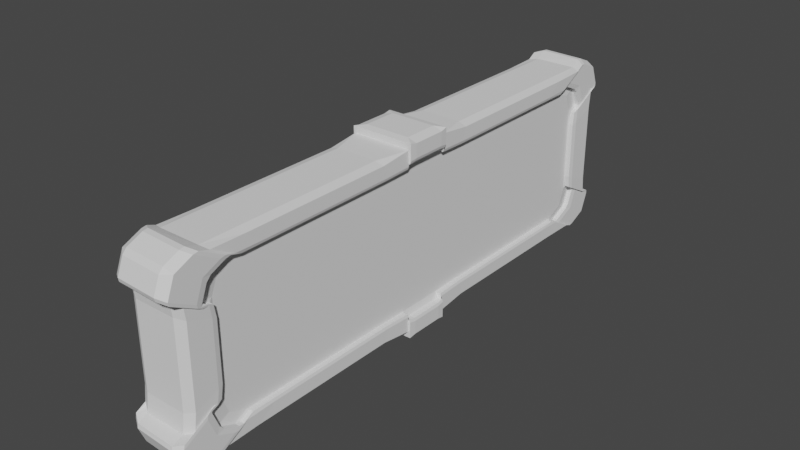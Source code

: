 # Source: blend.blend  (saved by Blender 3.4.6; exported with 4.5.12 LTS)
import bpy
from mathutils import Matrix  # noqa: F401  (used for matrix-valued properties, if any)

bpy.ops.wm.read_factory_settings(use_empty=True)
scene = bpy.context.scene
scene.name = 'Scene'

# ---- collections
col_collection = bpy.data.collections.new('Collection'); scene.collection.children.link(col_collection)

# ---- world
world_world = bpy.data.worlds.new('World'); scene.world = world_world
world_world.use_nodes = True; world_world.node_tree.nodes.clear()
_N = world_world.node_tree.nodes; _L = world_world.node_tree.links
n0 = _N.new('ShaderNodeOutputWorld'); n0.name = 'World Output'; n0.location = (300, 300)
n1 = _N.new('ShaderNodeBackground'); n1.name = 'Background'; n1.location = (10, 300)
n1.inputs[0].default_value = (0.05088, 0.05088, 0.05088, 1.0)
_L.new(n1.outputs[0], n0.inputs[0])
n0.is_active_output = True
world_world.color = (0.05088, 0.05088, 0.05088)
world_world.use_sun_shadow = False
world_world.sun_shadow_jitter_overblur = 0.0

# ---- meshes
me_x = bpy.data.meshes.new('立方体')
me_x.from_pydata([(-0.4545, -4.251, 0.5912), (-0.4545, -3.812, 0.1364), (-0.4545, -3.812, 2.864), (-0.4545, -4.251, 2.409), (-0.4545, 3.812, 0.1364), (-0.4545, 4.251, 0.5912), (-0.4545, 4.251, 2.409), (-0.4545, 3.812, 2.864), (0.4545, -3.812, 0.1364), (0.4545, -4.251, 0.5912), (0.4545, -4.251, 2.409), (0.4545, -3.812, 2.864), (0.4545, 4.251, 0.5912), (0.4545, 3.812, 0.1364), (0.4545, 3.812, 2.864), (0.4545, 4.251, 2.409), (-0.4545, 3.307, 0.4091), (-0.4545, 3.741, 0.8636), (-0.4545, -3.741, 0.8636), (-0.4545, -3.307, 0.4091), (-0.4545, -3.307, 2.591), (-0.4545, -3.741, 2.136), (-0.4545, 3.741, 2.136), (-0.4545, 3.307, 2.591), (0.4545, 3.307, 2.591), (0.4545, 3.741, 2.136), (0.4545, 3.741, 0.8636), (0.4545, 3.307, 0.4091), (0.4545, -3.307, 0.4091), (0.4545, -3.741, 0.8636), (0.4545, -3.741, 2.136), (0.4545, -3.307, 2.591), (-0.3636, 3.741, 0.863), (-0.3636, 3.309, 0.4091), (-0.3636, 3.615, 0.542), (-0.3636, -3.309, 0.4091), (-0.3636, -3.741, 0.863), (-0.3636, -3.615, 0.542), (-0.3636, -3.741, 2.137), (-0.3636, -3.309, 2.591), (-0.3636, -3.615, 2.458), (-0.3636, 3.309, 2.591), (-0.3636, 3.741, 2.137), (-0.3636, 3.615, 2.458), (0.3636, 3.741, 2.137), (0.3636, 3.309, 2.591), (0.3636, 3.615, 2.458), (0.3636, 3.309, 0.4091), (0.3636, 3.741, 0.863), (0.3636, 3.615, 0.542), (0.3636, -3.741, 0.863), (0.3636, -3.309, 0.4091), (0.3636, -3.615, 0.542), (0.3636, -3.309, 2.591), (0.3636, -3.741, 2.137), (0.3636, -3.615, 2.458), (-0.5, 0.3719, 3.0), (-0.5, -0.3719, 3.0), (-0.4, -0.3719, 2.7), (-0.4, 0.3719, 2.7), (-0.5, 0.3719, 2.7), (-0.5, -0.3719, 2.7), (0.5, -0.3719, 3.0), (0.5, 0.3719, 3.0), (0.4, 0.3719, 2.7), (0.4, -0.3719, 2.7), (0.5, -0.3719, 2.7), (0.5, 0.3719, 2.7), (0.4545, 0.3719, 2.864), (0.4545, -0.3719, 2.864), (-0.4545, -0.3719, 2.864), (-0.4545, 0.3719, 2.864), (-0.4545, -0.3719, 2.591), (-0.4545, 0.3719, 2.591), (0.4545, 0.3719, 2.591), (0.4545, -0.3719, 2.591), (-0.3636, -0.3719, 2.591), (-0.3636, 0.3719, 2.591), (0.3636, 0.3719, 2.591), (0.3636, -0.3719, 2.591), (-0.4545, -0.3719, 0.1364), (-0.4545, 0.3719, 0.1364), (0.4545, 0.3719, 0.1364), (0.4545, -0.3719, 0.1364), (-0.4545, 0.3719, 0.4091), (-0.4545, -0.3719, 0.4091), (0.4545, -0.3719, 0.4091), (0.4545, 0.3719, 0.4091), (-0.3636, 0.3719, 0.4091), (-0.3636, -0.3719, 0.4091), (0.3636, -0.3719, 0.4091), (0.3636, 0.3719, 0.4091), (0.5, 0.3719, 0.0), (0.5, -0.3719, 0.0), (-0.5, -0.3719, 0.0), (-0.5, 0.3719, 0.0), (-0.5, 0.3719, 0.3), (-0.5, -0.3719, 0.3), (-0.4, -0.3719, 0.3), (-0.4, 0.3719, 0.3), (0.5, -0.3719, 0.3), (0.5, 0.3719, 0.3), (0.4, 0.3719, 0.3), (0.4, -0.3719, 0.3), (0.4211, 4.349, 0.1877), (0.4239, 4.02, 0.04561), (-0.4912, 4.061, 0.04578), (-0.494, 4.39, 0.1878), (0.42, 4.485, 0.5307), (-0.4951, 4.526, 0.5308), (-0.4941, 4.39, 2.812), (-0.4913, 4.061, 2.954), (0.4237, 4.02, 2.954), (0.421, 4.349, 2.812), (-0.4952, 4.526, 2.469), (0.4199, 4.485, 2.469), (-0.421, -4.349, 0.1881), (-0.4237, -4.02, 0.04598), (0.4913, -4.061, 0.04582), (0.4941, -4.39, 0.1879), (-0.4199, -4.485, 0.531), (0.4952, -4.526, 0.5309), (0.494, -4.39, 2.812), (0.4912, -4.061, 2.954), (-0.4239, -4.02, 2.954), (-0.4211, -4.349, 2.812), (0.4951, -4.526, 2.469), (-0.42, -4.485, 2.469), (-0.4907, 3.985, 2.179), (-0.4896, 3.85, 2.521), (-0.4869, 3.525, 2.663), (-0.4256, -3.81, 2.522), (-0.4245, -3.945, 2.179), (-0.4283, -3.485, 2.664), (-0.4244, -3.945, 0.8215), (-0.4255, -3.81, 0.4788), (-0.4282, -3.485, 0.3368), (-0.4895, 3.851, 0.4786), (-0.4906, 3.985, 0.8213), (-0.4867, 3.525, 0.3366), (0.4869, -3.525, 0.3366), (0.4896, -3.85, 0.4786), (0.4907, -3.985, 0.8213), (0.4895, -3.851, 2.521), (0.4867, -3.525, 2.663), (0.4906, -3.985, 2.179), (0.4245, 3.945, 0.8211), (0.4256, 3.81, 0.4784), (0.4283, 3.485, 0.3365), (0.4255, 3.81, 2.521), (0.4244, 3.945, 2.179), (0.4282, 3.485, 2.663), (-0.3368, -3.491, 2.664), (-0.3341, -3.815, 2.522), (-0.333, -3.949, 2.18), (-0.334, -3.815, 0.4786), (-0.3367, -3.491, 0.3368), (-0.3329, -3.949, 0.8208), (0.3991, -3.981, 2.179), (0.398, -3.847, 2.522), (0.3953, -3.524, 2.663), (0.334, 3.815, 2.521), (0.3329, 3.949, 2.179), (0.3367, 3.491, 2.663), (0.3341, 3.815, 0.4782), (0.3368, 3.491, 0.3365), (0.333, 3.949, 0.8205), (-0.3992, 3.981, 2.179), (-0.3981, 3.847, 2.522), (-0.3954, 3.523, 2.663), (-0.398, 3.847, 0.4784), (-0.3991, 3.981, 0.8206), (-0.3953, 3.524, 0.3366), (0.3954, -3.523, 0.3367), (0.3981, -3.847, 0.4784), (0.3992, -3.981, 0.8207)], [], [(2, 70, 72, 20), (16, 84, 88, 33), (6, 5, 17, 22), (80, 83, 8, 1), (0, 3, 21, 18), (20, 72, 76, 39), (66, 65, 64, 67), (24, 74, 78, 45), (14, 68, 74, 24), (10, 9, 29, 30), (5, 6, 15, 12), (9, 10, 3, 0), (12, 15, 25, 26), (28, 86, 90, 51), (4, 81, 84, 16), (35, 37, 36, 38, 40, 39, 76, 77, 41, 43, 42, 32, 34, 33, 88, 89), (26, 25, 44, 48), (22, 17, 32, 42), (47, 49, 48, 44, 46, 45, 78, 79, 53, 55, 54, 50, 52, 51, 90, 91), (30, 29, 50, 54), (18, 21, 38, 36), (23, 7, 111, 130), (12, 26, 146, 108), (44, 25, 150, 162), (10, 30, 145, 126), (46, 44, 162, 161), (53, 31, 144, 160), (55, 53, 160, 159), (50, 29, 142, 175), (6, 22, 128, 114), (31, 11, 123, 144), (52, 50, 175, 174), (13, 4, 106, 105), (3, 10, 126, 127), (54, 55, 159, 158), (29, 9, 121, 142), (30, 54, 158, 145), (51, 52, 174, 173), (18, 36, 157, 134), (28, 51, 173, 140), (36, 37, 155, 157), (16, 33, 172, 139), (33, 34, 170, 172), (11, 2, 124, 123), (8, 28, 140, 118), (35, 19, 136, 156), (4, 16, 139, 106), (37, 35, 156, 155), (32, 17, 138, 171), (9, 0, 120, 121), (38, 21, 132, 154), (34, 32, 171, 170), (40, 38, 154, 153), (41, 23, 130, 169), (17, 5, 109, 138), (43, 41, 169, 168), (39, 40, 153, 152), (19, 1, 117, 136), (20, 39, 152, 133), (42, 43, 168, 167), (1, 8, 118, 117), (8, 83, 86, 28), (75, 31, 53, 79), (69, 70, 2, 11), (73, 23, 41, 77), (71, 7, 23, 73), (69, 11, 31, 75), (80, 1, 19, 85), (85, 19, 35, 89), (87, 27, 47, 91), (4, 13, 82, 81), (82, 13, 27, 87), (89, 88, 99, 98), (84, 81, 95, 96), (70, 69, 62, 57), (85, 89, 98, 97), (74, 68, 63, 67), (80, 85, 97, 94), (72, 70, 57, 61), (69, 75, 66, 62), (90, 86, 100, 103), (71, 73, 60, 56), (14, 7, 71, 68), (62, 66, 67, 63), (60, 59, 58, 61), (56, 60, 61, 57), (57, 62, 63, 56), (93, 94, 95, 92), (97, 98, 99, 96), (101, 102, 103, 100), (94, 97, 96, 95), (92, 101, 100, 93), (68, 71, 56, 63), (82, 87, 101, 92), (73, 77, 59, 60), (88, 84, 96, 99), (75, 79, 65, 66), (86, 83, 93, 100), (77, 76, 58, 59), (79, 78, 64, 65), (83, 80, 94, 93), (76, 72, 61, 58), (87, 91, 102, 101), (78, 74, 67, 64), (91, 90, 103, 102), (81, 82, 92, 95), (105, 106, 107, 104), (104, 107, 109, 108), (111, 112, 113, 110), (110, 113, 115, 114), (117, 118, 119, 116), (116, 119, 121, 120), (123, 124, 125, 122), (122, 125, 127, 126), (114, 128, 129, 110), (110, 129, 130, 111), (132, 127, 125, 131), (131, 125, 124, 133), (120, 134, 135, 116), (116, 135, 136, 117), (138, 109, 107, 137), (137, 107, 106, 139), (118, 140, 141, 119), (119, 141, 142, 121), (144, 123, 122, 143), (143, 122, 126, 145), (108, 146, 147, 104), (104, 147, 148, 105), (150, 115, 113, 149), (149, 113, 112, 151), (133, 152, 153, 131), (131, 153, 154, 132), (156, 136, 135, 155), (155, 135, 134, 157), (145, 158, 159, 143), (143, 159, 160, 144), (162, 150, 149, 161), (161, 149, 151, 163), (165, 148, 147, 164), (164, 147, 146, 166), (128, 167, 168, 129), (129, 168, 169, 130), (171, 138, 137, 170), (170, 137, 139, 172), (140, 173, 174, 141), (141, 174, 175, 142), (5, 12, 108, 109), (45, 46, 161, 163), (21, 3, 127, 132), (7, 14, 112, 111), (24, 45, 163, 151), (49, 47, 165, 164), (27, 13, 105, 148), (47, 27, 148, 165), (2, 20, 133, 124), (25, 15, 115, 150), (0, 18, 134, 120), (48, 49, 164, 166), (15, 6, 114, 115), (26, 48, 166, 146), (22, 42, 167, 128), (14, 24, 151, 112)])
_uv = me_x.uv_layers.new(name='UV 贴图')
_uv.uv.foreach_set('vector', [0.9232, 0.0, 0.9232, 0.349, 0.8955, 0.349, 0.8955, 0.05123, 0.9847, 0.05525, 0.9878, 0.3535, 0.9785, 0.3536, 0.9755, 0.05513, 0.1553, 0.8049, 0.1553, 0.9896, 0.1035, 0.9619, 0.1035, 0.8325, 0.4913, 0.0, 0.5837, 0.0009214, 0.5802, 0.3505, 0.4878, 0.3496, 0.9671, 0.7583, 0.9671, 0.943, 0.9154, 0.9153, 0.9154, 0.7859, 0.9514, 0.6691, 0.9539, 0.3708, 0.9631, 0.3708, 0.9606, 0.6694, 0.4788, 0.9821, 0.4687, 0.9821, 0.4687, 0.9065, 0.4788, 0.9065, 0.6627, 0.7076, 0.6652, 0.4092, 0.6744, 0.4093, 0.6719, 0.7078, 0.9431, 0.4093, 0.9431, 0.7583, 0.9154, 0.7583, 0.9154, 0.4605, 0.1035, 0.8049, 0.1035, 0.9896, 0.05175, 0.9619, 0.05175, 0.8325, 0.8678, 0.0, 0.8678, 0.1847, 0.7754, 0.1847, 0.7754, 0.0, 0.8678, 0.1847, 0.8678, 0.3694, 0.7754, 0.3694, 0.7754, 0.1847, 0.05175, 0.8049, 0.05175, 0.9896, 0.0, 0.9619, 0.0, 0.8325, 0.9724, 0.05524, 0.9755, 0.3535, 0.9662, 0.3536, 0.9632, 0.05512, 0.7496, 0.4809, 0.7582, 0.8298, 0.7304, 0.8305, 0.7231, 0.5328, 0.01109, 0.06505, 0.0246, 0.03408, 0.05721, 0.02125, 0.1867, 0.02125, 0.2193, 0.03408, 0.2328, 0.06505, 0.2328, 0.363, 0.2328, 0.4385, 0.2328, 0.7365, 0.2193, 0.7675, 0.1867, 0.7803, 0.05721, 0.7803, 0.0246, 0.7675, 0.01109, 0.7365, 0.01109, 0.4385, 0.01109, 0.363, 0.9878, 0.1294, 0.9878, 6.199e-05, 0.997, 0.0, 0.997, 0.1295, 0.9671, 0.8877, 0.9671, 0.7583, 0.9763, 0.7583, 0.9763, 0.8877, 0.255, 0.06505, 0.2685, 0.03408, 0.3011, 0.02125, 0.4306, 0.02125, 0.4632, 0.03408, 0.4767, 0.06505, 0.4767, 0.363, 0.4767, 0.4385, 0.4767, 0.7365, 0.4632, 0.7675, 0.4306, 0.7803, 0.3011, 0.7803, 0.2685, 0.7675, 0.255, 0.7365, 0.255, 0.4385, 0.255, 0.363, 0.9763, 0.8877, 0.9763, 0.7583, 0.9856, 0.7583, 0.9856, 0.8877, 0.9856, 0.8877, 0.9856, 0.7583, 0.9948, 0.7583, 0.9948, 0.8877, 0.8017, 0.7069, 0.8282, 0.7588, 0.8368, 0.7845, 0.8085, 0.7294, 0.9491, 0.6814, 0.9491, 0.7401, 0.9431, 0.7197, 0.9432, 0.6574, 0.9045, 0.3908, 0.8954, 0.3921, 0.8954, 0.3712, 0.9045, 0.3694, 0.4877, 0.8325, 0.4877, 0.8912, 0.4797, 0.8672, 0.4799, 0.8049, 0.4632, 0.03408, 0.4306, 0.02125, 0.4349, 5.007e-06, 0.4697, 0.01361, 0.9877, 0.6693, 0.997, 0.6692, 1.0, 0.6914, 0.9907, 0.6911, 0.4632, 0.7675, 0.4767, 0.7365, 0.4841, 0.7584, 0.4697, 0.7913, 0.868, 0.3694, 0.8771, 0.3708, 0.8771, 0.3959, 0.868, 0.3941, 0.4877, 0.9189, 0.4877, 0.9776, 0.4797, 0.9535, 0.4799, 0.8912, 0.6272, 0.7069, 0.6537, 0.7588, 0.6623, 0.7845, 0.6341, 0.7294, 0.2685, 0.7675, 0.3011, 0.7803, 0.2968, 0.8049, 0.262, 0.7913, 0.4878, 0.7589, 0.5802, 0.7598, 0.5837, 0.7851, 0.4907, 0.78, 0.6774, 0.8305, 0.6774, 0.9229, 0.6495, 0.927, 0.6537, 0.834, 0.4306, 0.7803, 0.4632, 0.7675, 0.4697, 0.7913, 0.4349, 0.8049, 0.9853, 0.8877, 0.9853, 0.9464, 0.9774, 0.9741, 0.9773, 0.9118, 0.8588, 0.3945, 0.8497, 0.3959, 0.8497, 0.3712, 0.8588, 0.3694, 0.255, 0.7365, 0.2685, 0.7675, 0.262, 0.7913, 0.2476, 0.7584, 0.9045, 0.3694, 0.9137, 0.3708, 0.9137, 0.3921, 0.9045, 0.3903, 0.9724, 0.05524, 0.9632, 0.05512, 0.9662, 0.03333, 0.9755, 0.03304, 0.05721, 0.02125, 0.0246, 0.03408, 0.01815, 0.01361, 0.05293, 5.007e-06, 0.9847, 0.05525, 0.9755, 0.05513, 0.9785, 0.03333, 0.9878, 0.03304, 0.01109, 0.7365, 0.0246, 0.7675, 0.01813, 0.7913, 0.003721, 0.7584, 0.7719, 0.05872, 0.6796, 0.05963, 0.6825, 0.03848, 0.7754, 0.03344, 0.9068, 0.4809, 0.8803, 0.5328, 0.8871, 0.5103, 0.9154, 0.4553, 0.9606, 0.07217, 0.9514, 0.07246, 0.9539, 0.05439, 0.9632, 0.05368, 0.7496, 0.4809, 0.7231, 0.5328, 0.7299, 0.5103, 0.7582, 0.4553, 0.0246, 0.03408, 0.01109, 0.06505, 0.003738, 0.04645, 0.01815, 0.01361, 0.8405, 0.3694, 0.8497, 0.3708, 0.8497, 0.3959, 0.8405, 0.3941, 0.9108, 0.8346, 0.9108, 0.927, 0.887, 0.9235, 0.8829, 0.8305, 0.8862, 0.3708, 0.8954, 0.3694, 0.8954, 0.3903, 0.8862, 0.3921, 0.0246, 0.7675, 0.05721, 0.7803, 0.05291, 0.8049, 0.01813, 0.7913, 0.2193, 0.03408, 0.1867, 0.02125, 0.191, 0.0, 0.2258, 0.0136, 0.9754, 0.6693, 0.9847, 0.6692, 0.9877, 0.6914, 0.9784, 0.6911, 0.7573, 0.8305, 0.7573, 0.8892, 0.7494, 0.9168, 0.7493, 0.8545, 0.2193, 0.7675, 0.2328, 0.7365, 0.2402, 0.7584, 0.2258, 0.7913, 0.2328, 0.06505, 0.2193, 0.03408, 0.2258, 0.0136, 0.2402, 0.04644, 0.9514, 0.07246, 0.9509, 0.02114, 0.9539, 0.0, 0.9539, 0.05439, 0.9514, 0.6691, 0.9606, 0.6694, 0.9632, 0.6879, 0.9539, 0.6871, 0.1867, 0.7803, 0.2193, 0.7675, 0.2258, 0.7913, 0.191, 0.8049, 0.4878, 0.3496, 0.5802, 0.3505, 0.5837, 0.3758, 0.4907, 0.3708, 0.9068, 0.4809, 0.9154, 0.8298, 0.8876, 0.8305, 0.8803, 0.5328, 1.0, 0.3709, 0.997, 0.6692, 0.9877, 0.6693, 0.9908, 0.3708, 0.7754, 0.4083, 0.683, 0.4093, 0.6796, 0.05963, 0.7719, 0.05872, 0.9877, 0.3709, 0.9847, 0.6692, 0.9754, 0.6693, 0.9785, 0.3708, 0.8368, 0.4099, 0.8282, 0.7588, 0.8017, 0.7069, 0.809, 0.4093, 0.6623, 0.4099, 0.6537, 0.7588, 0.6272, 0.7069, 0.6346, 0.4092, 0.9509, 0.0, 0.9509, 0.349, 0.9232, 0.2978, 0.9232, 1.49e-07, 0.9539, 0.3708, 0.9514, 0.07246, 0.9606, 0.07217, 0.9631, 0.3707, 0.9661, 0.7415, 0.9636, 0.4432, 0.9728, 0.4429, 0.9753, 0.7415, 0.5802, 0.7598, 0.4878, 0.7589, 0.4913, 0.4092, 0.5837, 0.4102, 0.8955, 1.49e-07, 0.8955, 0.349, 0.8678, 0.2978, 0.8678, 0.0, 0.01109, 0.363, 0.01109, 0.4385, 0.0, 0.4387, 0.0, 0.3633, 0.8829, 0.8351, 0.8552, 0.8351, 0.8413, 0.8305, 0.8718, 0.8305, 0.452, 0.8095, 0.452, 0.9019, 0.4382, 0.9065, 0.4382, 0.8049, 0.8973, 0.395, 0.906, 0.3921, 0.906, 0.4038, 0.8964, 0.407, 0.7582, 0.9275, 0.7859, 0.9275, 0.7997, 0.9321, 0.7692, 0.9321, 0.8274, 0.8351, 0.7997, 0.8351, 0.8108, 0.8305, 0.8413, 0.8305, 0.4797, 0.8095, 0.452, 0.8095, 0.4382, 0.8049, 0.4687, 0.8049, 0.452, 0.9019, 0.4797, 0.9019, 0.4687, 0.9065, 0.4382, 0.9065, 0.8871, 0.3639, 0.8783, 0.361, 0.8774, 0.349, 0.8871, 0.3522, 0.7859, 0.8351, 0.7582, 0.8351, 0.7692, 0.8305, 0.7997, 0.8305, 0.5837, 0.05963, 0.6761, 0.05871, 0.6796, 0.4083, 0.5872, 0.4092, 0.4687, 0.9819, 0.4382, 0.9819, 0.4382, 0.9065, 0.4687, 0.9065, 0.1756, 0.9821, 0.1654, 0.9821, 0.1654, 0.9065, 0.1756, 0.9065, 0.5488, 0.9782, 0.5183, 0.9782, 0.5183, 0.9028, 0.5488, 0.9028, 0.1553, 0.9065, 0.1553, 0.8049, 0.2308, 0.8049, 0.2308, 0.9065, 0.2308, 0.9065, 0.2308, 0.8049, 0.3064, 0.8049, 0.3064, 0.9065, 0.9773, 0.9633, 0.9671, 0.9633, 0.9671, 0.8877, 0.9773, 0.8877, 0.1654, 0.9821, 0.1553, 0.9821, 0.1553, 0.9065, 0.1654, 0.9065, 0.404, 0.8891, 0.4345, 0.8891, 0.4345, 0.9646, 0.404, 0.9646, 0.4878, 0.9028, 0.5183, 0.9028, 0.5183, 0.9782, 0.4878, 0.9782, 0.7859, 0.9275, 0.7859, 0.8351, 0.7997, 0.8305, 0.7997, 0.9321, 0.8552, 0.9275, 0.8829, 0.9275, 0.8718, 0.9321, 0.8413, 0.9321, 0.6631, 0.8178, 0.6719, 0.8149, 0.6719, 0.8265, 0.6623, 0.8298, 0.8964, 0.407, 0.8876, 0.4041, 0.8867, 0.3921, 0.8964, 0.3953, 0.8687, 0.3519, 0.8774, 0.349, 0.8774, 0.3607, 0.8678, 0.3639, 0.7997, 0.9275, 0.8274, 0.9275, 0.8413, 0.9321, 0.8108, 0.9321, 0.2328, 0.4385, 0.2328, 0.363, 0.2439, 0.3633, 0.2439, 0.4387, 0.4767, 0.4385, 0.4767, 0.363, 0.4878, 0.3633, 0.4878, 0.4387, 0.8274, 0.9275, 0.8274, 0.8351, 0.8413, 0.8305, 0.8413, 0.9321, 0.9064, 0.3639, 0.8976, 0.361, 0.8967, 0.349, 0.9064, 0.3522, 0.8879, 0.3519, 0.8967, 0.349, 0.8967, 0.3607, 0.8871, 0.3639, 0.8867, 0.407, 0.878, 0.4041, 0.8771, 0.3921, 0.8867, 0.3953, 0.255, 0.363, 0.255, 0.4385, 0.2439, 0.4387, 0.2439, 0.3633, 0.8552, 0.8351, 0.8552, 0.9275, 0.8413, 0.9321, 0.8413, 0.8305, 0.4907, 0.78, 0.5837, 0.7851, 0.5836, 0.8185, 0.4907, 0.8135, 0.7144, 0.9238, 0.7144, 0.8308, 0.7493, 0.8305, 0.7493, 0.9235, 0.6796, 0.03344, 0.5866, 0.03849, 0.5865, 0.005045, 0.6795, 0.0, 0.3413, 0.9822, 0.3413, 0.8891, 0.3761, 0.8894, 0.3761, 0.9825, 0.4907, 0.3708, 0.5837, 0.3758, 0.5836, 0.4092, 0.4907, 0.4042, 0.3064, 0.9825, 0.3064, 0.8894, 0.3413, 0.8891, 0.3413, 0.9822, 0.7754, 0.03344, 0.6825, 0.03848, 0.6824, 0.005042, 0.7754, 0.0, 0.6796, 0.9235, 0.6796, 0.8305, 0.7144, 0.8308, 0.7144, 0.9238, 0.7863, 0.8305, 0.7582, 0.7749, 0.7933, 0.7621, 0.8215, 0.8175, 0.8215, 0.8175, 0.7933, 0.7621, 0.8085, 0.7294, 0.8368, 0.7845, 0.4881, 0.8853, 0.4878, 0.823, 0.525, 0.8185, 0.5252, 0.8807, 0.5252, 0.8807, 0.525, 0.8185, 0.5537, 0.8409, 0.5537, 0.9028, 0.3064, 0.8846, 0.3067, 0.8223, 0.3439, 0.827, 0.3437, 0.8891, 0.3437, 0.8891, 0.3439, 0.827, 0.3723, 0.8049, 0.3723, 0.8667, 0.6796, 0.4648, 0.7077, 0.4093, 0.7429, 0.4222, 0.7147, 0.4776, 0.7147, 0.4776, 0.7429, 0.4222, 0.7582, 0.4553, 0.7299, 0.5103, 0.9154, 0.4553, 0.8871, 0.5103, 0.8719, 0.4776, 0.9001, 0.4222, 0.9001, 0.4222, 0.8719, 0.4776, 0.8368, 0.4648, 0.8649, 0.4093, 0.6341, 0.7294, 0.6623, 0.7845, 0.647, 0.8175, 0.6188, 0.7621, 0.6188, 0.7621, 0.647, 0.8175, 0.6118, 0.8305, 0.5837, 0.7749, 0.5837, 0.9102, 0.584, 0.8479, 0.6211, 0.8526, 0.6209, 0.9147, 0.6209, 0.9147, 0.6211, 0.8526, 0.6495, 0.8305, 0.6495, 0.8923, 0.3726, 0.8717, 0.3723, 0.8094, 0.4095, 0.8049, 0.4097, 0.867, 0.4097, 0.867, 0.4095, 0.8049, 0.4382, 0.8273, 0.4382, 0.8891, 0.9539, 0.6871, 0.9632, 0.6879, 0.9632, 0.7207, 0.9539, 0.7202, 0.8126, 0.3694, 0.8219, 0.3695, 0.8219, 0.4043, 0.8126, 0.4043, 0.9632, 0.05368, 0.9539, 0.05439, 0.9539, 0.02134, 0.9632, 0.02079, 0.8312, 0.4042, 0.8219, 0.4043, 0.8219, 0.3694, 0.8312, 0.3694, 0.7754, 0.3694, 0.7847, 0.3696, 0.7847, 0.4044, 0.7754, 0.4043, 0.9999, 0.7244, 0.9906, 0.724, 0.9907, 0.6911, 1.0, 0.6914, 0.8405, 0.4043, 0.8312, 0.4043, 0.8312, 0.3694, 0.8405, 0.3695, 0.6745, 0.7592, 0.6652, 0.7587, 0.6652, 0.7256, 0.6745, 0.7263, 0.9754, 0.4244, 0.9661, 0.4252, 0.9661, 0.3921, 0.9754, 0.3916, 0.6716, 0.8148, 0.6623, 0.8149, 0.6623, 0.78, 0.6716, 0.78, 0.8033, 0.3694, 0.8126, 0.3696, 0.8126, 0.4044, 0.8033, 0.4043, 0.9876, 0.7244, 0.9784, 0.724, 0.9784, 0.6911, 0.9877, 0.6914, 0.794, 0.4042, 0.7847, 0.4044, 0.7847, 0.3695, 0.794, 0.3694, 0.9784, 0.0004413, 0.9877, 0.0, 0.9878, 0.03304, 0.9785, 0.03333, 0.9755, 0.03304, 0.9662, 0.03333, 0.9661, 0.0004416, 0.9754, 0.0, 0.794, 0.3695, 0.8033, 0.3694, 0.8033, 0.4042, 0.794, 0.4044, 0.5816, 0.8226, 0.5816, 0.915, 0.5578, 0.9115, 0.5537, 0.8185, 0.4767, 0.06505, 0.4632, 0.03408, 0.4697, 0.01361, 0.4841, 0.04645, 0.9491, 0.5746, 0.9491, 0.6333, 0.9432, 0.6574, 0.9431, 0.595, 0.6761, 0.05871, 0.5837, 0.05963, 0.5866, 0.03849, 0.6796, 0.03344, 0.6627, 0.7076, 0.6719, 0.7078, 0.6745, 0.7263, 0.6652, 0.7256, 0.2685, 0.03408, 0.255, 0.06505, 0.2476, 0.04644, 0.262, 0.0136, 0.9636, 0.4432, 0.9632, 0.3919, 0.9661, 0.3708, 0.9661, 0.4252, 0.9728, 0.4429, 0.9636, 0.4432, 0.9661, 0.4252, 0.9754, 0.4244, 0.9509, 0.7204, 0.9514, 0.6691, 0.9539, 0.6871, 0.9539, 0.7415, 0.9491, 0.4919, 0.9491, 0.5506, 0.9432, 0.5746, 0.9431, 0.5123, 0.9491, 0.4333, 0.9491, 0.4919, 0.9431, 0.4716, 0.9432, 0.4093, 0.3011, 0.02125, 0.2685, 0.03408, 0.262, 0.0136, 0.2968, 0.0, 0.404, 0.8891, 0.404, 0.9815, 0.3761, 0.9857, 0.3803, 0.8927, 0.8862, 0.3921, 0.8771, 0.3908, 0.8771, 0.3694, 0.8862, 0.3712, 0.868, 0.3945, 0.8588, 0.3959, 0.8588, 0.3712, 0.868, 0.3694, 0.6623, 0.7589, 0.6627, 0.7076, 0.6652, 0.7256, 0.6652, 0.78])
me_x.update()

# ---- objects
ob_door = bpy.data.objects.new('Door', me_x)

# ---- transforms, parenting, visibility, modifiers, constraints
ob_door.location = (0.0, 0.0, 0.0)
_m = ob_door.modifiers.new('倒角', 'BEVEL')
_m.width = 14.65
_m.width_pct = 14.65
_m.offset_type = 'PERCENT'

# ---- collection membership
col_collection.objects.link(ob_door)

# ---- scene / render settings (as saved in the file)
scene.frame_start = 1; scene.frame_end = 250; scene.frame_set(1)
scene.render.engine = 'BLENDER_EEVEE_NEXT'
scene.cycles.sampling_pattern = 'TABULATED_SOBOL'
scene.cycles.use_light_tree = False
scene.view_settings.view_transform = 'Filmic'
bpy.context.view_layer.update()

# ---- added for rendering (the .blend has no active camera and no usable light): camera, sun
cam_auto = bpy.data.cameras.new('AutoCamera')
cam_auto.lens = 50.0
cam_auto.sensor_width = 36.0
cam_auto.clip_end = 1000.0
ob_auto_camera = bpy.data.objects.new('AutoCamera', cam_auto)
scene.collection.objects.link(ob_auto_camera)
ob_auto_camera.location = (8.82608, -10.5913, 8.56087)
ob_auto_camera.rotation_euler = (1.09748, -7.21219e-08, 0.694738)
scene.camera = ob_auto_camera
light_auto_sun = bpy.data.lights.new('AutoSun', 'SUN')
light_auto_sun.energy = 3.0
light_auto_sun.angle = 0.0523599
ob_auto_sun = bpy.data.objects.new('AutoSun', light_auto_sun)
scene.collection.objects.link(ob_auto_sun)
ob_auto_sun.rotation_euler = (0.872665, 0.174533, 0.523599)
bpy.context.view_layer.update()
